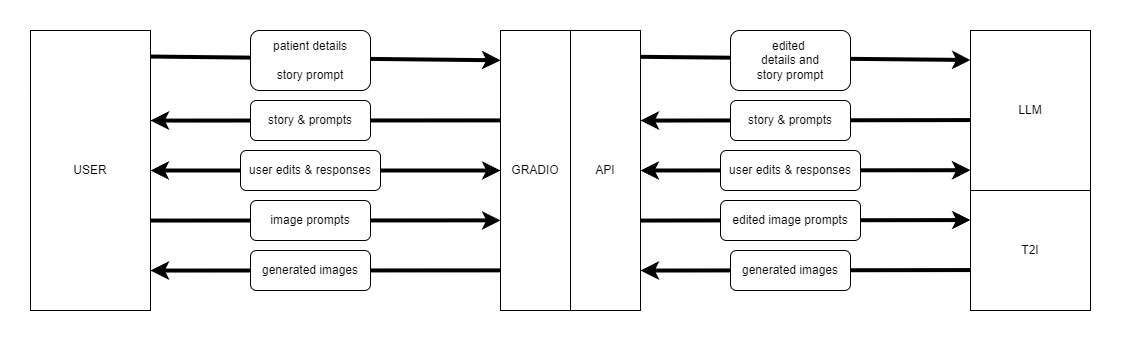

The diagram above was exported from draw.io. Its source (the exported page's mxGraphModel, read from the mxfile embedded in the PNG):
<mxGraphModel dx="1185" dy="631" grid="1" gridSize="10" guides="1" tooltips="1" connect="1" arrows="1" fold="1" page="1" pageScale="1" pageWidth="1100" pageHeight="850" math="0" shadow="0">
  <root>
    <mxCell id="0" />
    <mxCell id="1" parent="0" />
    <mxCell id="GYkgbRSdQ6yrtAajIzgm-23" value="" style="endArrow=classic;html=1;rounded=0;strokeWidth=4;entryX=-0.057;entryY=0.091;entryDx=0;entryDy=0;entryPerimeter=0;exitX=1.001;exitY=0.093;exitDx=0;exitDy=0;exitPerimeter=0;" edge="1" parent="1" source="GYkgbRSdQ6yrtAajIzgm-1">
      <mxGeometry width="50" height="50" relative="1" as="geometry">
        <mxPoint x="143.99" y="50.19" as="sourcePoint" />
        <mxPoint x="490" y="49.809999999999945" as="targetPoint" />
      </mxGeometry>
    </mxCell>
    <mxCell id="GYkgbRSdQ6yrtAajIzgm-24" value="" style="endArrow=classic;html=1;rounded=0;strokeWidth=4;entryX=-0.057;entryY=0.091;entryDx=0;entryDy=0;entryPerimeter=0;exitX=1;exitY=0.094;exitDx=0;exitDy=0;exitPerimeter=0;" edge="1" parent="1" source="GYkgbRSdQ6yrtAajIzgm-3">
      <mxGeometry width="50" height="50" relative="1" as="geometry">
        <mxPoint x="644" y="50" as="sourcePoint" />
        <mxPoint x="960" y="49.5" as="targetPoint" />
      </mxGeometry>
    </mxCell>
    <mxCell id="GYkgbRSdQ6yrtAajIzgm-27" value="" style="endArrow=classic;html=1;rounded=0;strokeWidth=4;entryX=-0.057;entryY=0.091;entryDx=0;entryDy=0;entryPerimeter=0;exitX=1.001;exitY=0.093;exitDx=0;exitDy=0;exitPerimeter=0;" edge="1" parent="1">
      <mxGeometry width="50" height="50" relative="1" as="geometry">
        <mxPoint x="490" y="109.88999999999994" as="sourcePoint" />
        <mxPoint x="140" y="110.08" as="targetPoint" />
      </mxGeometry>
    </mxCell>
    <mxCell id="GYkgbRSdQ6yrtAajIzgm-28" value="" style="endArrow=classic;html=1;rounded=0;strokeWidth=4;entryX=-0.057;entryY=0.091;entryDx=0;entryDy=0;entryPerimeter=0;exitX=1;exitY=0.094;exitDx=0;exitDy=0;exitPerimeter=0;" edge="1" parent="1">
      <mxGeometry width="50" height="50" relative="1" as="geometry">
        <mxPoint x="960" y="109.58" as="sourcePoint" />
        <mxPoint x="630" y="110.08" as="targetPoint" />
      </mxGeometry>
    </mxCell>
    <mxCell id="GYkgbRSdQ6yrtAajIzgm-31" value="" style="endArrow=classic;html=1;rounded=0;strokeWidth=4;entryX=-0.057;entryY=0.091;entryDx=0;entryDy=0;entryPerimeter=0;exitX=1.001;exitY=0.093;exitDx=0;exitDy=0;exitPerimeter=0;" edge="1" parent="1">
      <mxGeometry width="50" height="50" relative="1" as="geometry">
        <mxPoint x="140" y="210.06" as="sourcePoint" />
        <mxPoint x="490" y="209.86999999999995" as="targetPoint" />
      </mxGeometry>
    </mxCell>
    <mxCell id="GYkgbRSdQ6yrtAajIzgm-32" value="" style="endArrow=classic;html=1;rounded=0;strokeWidth=4;entryX=-0.057;entryY=0.091;entryDx=0;entryDy=0;entryPerimeter=0;exitX=1;exitY=0.094;exitDx=0;exitDy=0;exitPerimeter=0;" edge="1" parent="1">
      <mxGeometry width="50" height="50" relative="1" as="geometry">
        <mxPoint x="630" y="210.06" as="sourcePoint" />
        <mxPoint x="960" y="209.56" as="targetPoint" />
      </mxGeometry>
    </mxCell>
    <mxCell id="GYkgbRSdQ6yrtAajIzgm-33" value="" style="endArrow=classic;html=1;rounded=0;strokeWidth=4;entryX=-0.057;entryY=0.091;entryDx=0;entryDy=0;entryPerimeter=0;exitX=1.001;exitY=0.093;exitDx=0;exitDy=0;exitPerimeter=0;" edge="1" parent="1">
      <mxGeometry width="50" height="50" relative="1" as="geometry">
        <mxPoint x="490" y="259.86999999999995" as="sourcePoint" />
        <mxPoint x="140" y="260.06" as="targetPoint" />
      </mxGeometry>
    </mxCell>
    <mxCell id="GYkgbRSdQ6yrtAajIzgm-34" value="" style="endArrow=classic;html=1;rounded=0;strokeWidth=4;entryX=-0.057;entryY=0.091;entryDx=0;entryDy=0;entryPerimeter=0;exitX=1;exitY=0.094;exitDx=0;exitDy=0;exitPerimeter=0;" edge="1" parent="1">
      <mxGeometry width="50" height="50" relative="1" as="geometry">
        <mxPoint x="960" y="259.56" as="sourcePoint" />
        <mxPoint x="630" y="260.06" as="targetPoint" />
      </mxGeometry>
    </mxCell>
    <mxCell id="GYkgbRSdQ6yrtAajIzgm-36" value="" style="endArrow=classic;startArrow=classic;html=1;rounded=0;exitX=1;exitY=0.5;exitDx=0;exitDy=0;entryX=0;entryY=0.5;entryDx=0;entryDy=0;strokeWidth=4;" edge="1" parent="1" source="GYkgbRSdQ6yrtAajIzgm-1" target="GYkgbRSdQ6yrtAajIzgm-2">
      <mxGeometry width="50" height="50" relative="1" as="geometry">
        <mxPoint x="520" y="280" as="sourcePoint" />
        <mxPoint x="570" y="230" as="targetPoint" />
      </mxGeometry>
    </mxCell>
    <mxCell id="GYkgbRSdQ6yrtAajIzgm-37" value="" style="endArrow=classic;startArrow=classic;html=1;rounded=0;entryX=0;entryY=0.439;entryDx=0;entryDy=0;entryPerimeter=0;strokeWidth=4;" edge="1" parent="1">
      <mxGeometry width="50" height="50" relative="1" as="geometry">
        <mxPoint x="630" y="160" as="sourcePoint" />
        <mxPoint x="960" y="159.71" as="targetPoint" />
      </mxGeometry>
    </mxCell>
    <mxCell id="GYkgbRSdQ6yrtAajIzgm-1" value="USER" style="rounded=0;whiteSpace=wrap;html=1;" vertex="1" parent="1">
      <mxGeometry x="20" y="20" width="120" height="280" as="geometry" />
    </mxCell>
    <mxCell id="GYkgbRSdQ6yrtAajIzgm-2" value="GRADIO" style="rounded=0;whiteSpace=wrap;html=1;" vertex="1" parent="1">
      <mxGeometry x="490" y="20" width="70" height="280" as="geometry" />
    </mxCell>
    <mxCell id="GYkgbRSdQ6yrtAajIzgm-3" value="API" style="rounded=0;whiteSpace=wrap;html=1;" vertex="1" parent="1">
      <mxGeometry x="560" y="20" width="70" height="280" as="geometry" />
    </mxCell>
    <mxCell id="GYkgbRSdQ6yrtAajIzgm-4" value="LLM" style="rounded=0;whiteSpace=wrap;html=1;" vertex="1" parent="1">
      <mxGeometry x="960" y="20" width="120" height="160" as="geometry" />
    </mxCell>
    <mxCell id="GYkgbRSdQ6yrtAajIzgm-5" value="T2I" style="rounded=0;whiteSpace=wrap;html=1;" vertex="1" parent="1">
      <mxGeometry x="960" y="180" width="120" height="120" as="geometry" />
    </mxCell>
    <mxCell id="GYkgbRSdQ6yrtAajIzgm-13" value="patient detail&lt;span style=&quot;background-color: initial;&quot;&gt;s&lt;/span&gt;&lt;div&gt;&lt;br&gt;&lt;div&gt;&lt;div&gt;story prompt&lt;/div&gt;&lt;/div&gt;&lt;/div&gt;" style="rounded=1;whiteSpace=wrap;html=1;" vertex="1" parent="1">
      <mxGeometry x="240" y="20" width="120" height="60" as="geometry" />
    </mxCell>
    <mxCell id="GYkgbRSdQ6yrtAajIzgm-14" value="edited&amp;nbsp;&lt;div&gt;detail&lt;span style=&quot;background-color: initial;&quot;&gt;s and&lt;/span&gt;&lt;/div&gt;&lt;div&gt;&lt;div&gt;&lt;div&gt;&lt;div&gt;story prompt&lt;/div&gt;&lt;/div&gt;&lt;/div&gt;&lt;/div&gt;" style="rounded=1;whiteSpace=wrap;html=1;" vertex="1" parent="1">
      <mxGeometry x="720" y="20" width="120" height="60" as="geometry" />
    </mxCell>
    <mxCell id="GYkgbRSdQ6yrtAajIzgm-15" value="story &amp;amp; prompts" style="rounded=1;whiteSpace=wrap;html=1;" vertex="1" parent="1">
      <mxGeometry x="720" y="90" width="120" height="40" as="geometry" />
    </mxCell>
    <mxCell id="GYkgbRSdQ6yrtAajIzgm-16" value="story &amp;amp; prompts" style="rounded=1;whiteSpace=wrap;html=1;" vertex="1" parent="1">
      <mxGeometry x="240" y="90" width="120" height="40" as="geometry" />
    </mxCell>
    <mxCell id="GYkgbRSdQ6yrtAajIzgm-17" value="user edits &amp;amp; responses" style="rounded=1;whiteSpace=wrap;html=1;" vertex="1" parent="1">
      <mxGeometry x="230" y="140" width="140" height="40" as="geometry" />
    </mxCell>
    <mxCell id="GYkgbRSdQ6yrtAajIzgm-18" value="user edits &amp;amp; responses" style="rounded=1;whiteSpace=wrap;html=1;" vertex="1" parent="1">
      <mxGeometry x="710" y="140" width="140" height="40" as="geometry" />
    </mxCell>
    <mxCell id="GYkgbRSdQ6yrtAajIzgm-19" value="image prompts" style="rounded=1;whiteSpace=wrap;html=1;" vertex="1" parent="1">
      <mxGeometry x="240" y="190" width="120" height="40" as="geometry" />
    </mxCell>
    <mxCell id="GYkgbRSdQ6yrtAajIzgm-20" value="edited image prompts" style="rounded=1;whiteSpace=wrap;html=1;" vertex="1" parent="1">
      <mxGeometry x="710" y="190" width="140" height="40" as="geometry" />
    </mxCell>
    <mxCell id="GYkgbRSdQ6yrtAajIzgm-21" value="generated images" style="rounded=1;whiteSpace=wrap;html=1;" vertex="1" parent="1">
      <mxGeometry x="720" y="240" width="120" height="40" as="geometry" />
    </mxCell>
    <mxCell id="GYkgbRSdQ6yrtAajIzgm-22" value="generated images" style="rounded=1;whiteSpace=wrap;html=1;" vertex="1" parent="1">
      <mxGeometry x="240" y="240" width="120" height="40" as="geometry" />
    </mxCell>
  </root>
</mxGraphModel>